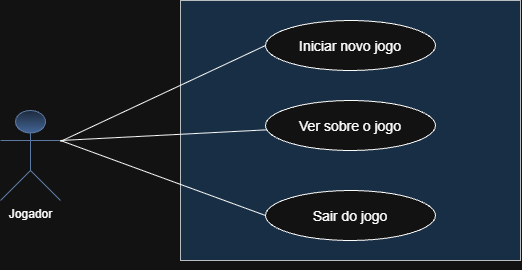

The diagram above was exported from draw.io. Its source (the exported page's mxGraphModel, read from the mxfile embedded in the PNG):
<mxGraphModel dx="1036" dy="560" grid="1" gridSize="10" guides="1" tooltips="1" connect="1" arrows="1" fold="1" page="1" pageScale="1" pageWidth="827" pageHeight="1169" math="0" shadow="0">
  <root>
    <mxCell id="0" />
    <mxCell id="1" parent="0" />
    <mxCell id="7bXZlx5LfNKmp6cV9GIG-15" parent="1" style="shape=umlActor;verticalLabelPosition=bottom;verticalAlign=top;html=1;outlineConnect=0;labelPerimeter=1;fillColor=#dae8fc;gradientColor=#7ea6e0;strokeColor=#6c8ebf;" value="Jogador" vertex="1">
      <mxGeometry height="90" width="60" x="170" y="230" as="geometry" />
    </mxCell>
    <mxCell id="7bXZlx5LfNKmp6cV9GIG-19" parent="1" style="rounded=0;whiteSpace=wrap;html=1;fillColor=#cce5ff;strokeColor=#36393d;" value="" vertex="1">
      <mxGeometry height="260" width="340" x="350" y="120" as="geometry" />
    </mxCell>
    <mxCell id="7bXZlx5LfNKmp6cV9GIG-20" parent="1" style="ellipse;whiteSpace=wrap;html=1;shapeInside=1;" value="&lt;font style=&quot;font-size: 14px;&quot;&gt;Iniciar novo jogo&lt;/font&gt;" vertex="1">
      <mxGeometry height="50" width="170" x="435" y="140" as="geometry" />
    </mxCell>
    <mxCell id="7bXZlx5LfNKmp6cV9GIG-21" edge="1" parent="1" source="7bXZlx5LfNKmp6cV9GIG-15" style="endArrow=none;html=1;rounded=0;defaultLabelBackgroundColor=page;labelPadding=0 4;entryX=0;entryY=0.5;entryDx=0;entryDy=0;" target="7bXZlx5LfNKmp6cV9GIG-20" value="">
      <mxGeometry height="50" relative="1" width="50" as="geometry">
        <mxPoint x="400" y="210" as="sourcePoint" />
        <mxPoint x="450" y="160" as="targetPoint" />
      </mxGeometry>
    </mxCell>
    <mxCell id="7bXZlx5LfNKmp6cV9GIG-22" parent="1" style="ellipse;whiteSpace=wrap;html=1;shapeInside=1;fontSize=14;" value="Ver sobre o jogo" vertex="1">
      <mxGeometry height="50" width="170" x="435" y="220" as="geometry" />
    </mxCell>
    <mxCell id="7bXZlx5LfNKmp6cV9GIG-23" parent="1" style="ellipse;whiteSpace=wrap;html=1;shapeInside=1;fontSize=14;" value="Sair do jogo" vertex="1">
      <mxGeometry height="50" width="170" x="435" y="310" as="geometry" />
    </mxCell>
    <mxCell id="7bXZlx5LfNKmp6cV9GIG-24" edge="1" parent="1" source="7bXZlx5LfNKmp6cV9GIG-15" style="endArrow=none;html=1;rounded=0;defaultLabelBackgroundColor=page;labelPadding=0 4;exitX=1;exitY=0.3333333333333333;exitDx=0;exitDy=0;exitPerimeter=0;" target="7bXZlx5LfNKmp6cV9GIG-22" value="">
      <mxGeometry height="50" relative="1" width="50" as="geometry">
        <mxPoint x="400" y="210" as="sourcePoint" />
        <mxPoint x="450" y="160" as="targetPoint" />
      </mxGeometry>
    </mxCell>
    <mxCell id="7bXZlx5LfNKmp6cV9GIG-25" edge="1" parent="1" source="7bXZlx5LfNKmp6cV9GIG-15" style="endArrow=none;html=1;rounded=0;defaultLabelBackgroundColor=page;labelPadding=0 4;entryX=0;entryY=0.5;entryDx=0;entryDy=0;exitX=1;exitY=0.3333333333333333;exitDx=0;exitDy=0;exitPerimeter=0;" target="7bXZlx5LfNKmp6cV9GIG-23" value="">
      <mxGeometry height="50" relative="1" width="50" as="geometry">
        <mxPoint x="400" y="210" as="sourcePoint" />
        <mxPoint x="450" y="160" as="targetPoint" />
      </mxGeometry>
    </mxCell>
    <mxCell id="7bXZlx5LfNKmp6cV9GIG-26" edge="1" parent="1" source="7bXZlx5LfNKmp6cV9GIG-19" style="edgeStyle=orthogonalEdgeStyle;rounded=0;orthogonalLoop=1;jettySize=auto;html=1;innerLoopWaypoints=1;exitX=0.5;exitY=1;exitDx=0;exitDy=0;defaultLabelBackgroundColor=page;labelPadding=0 4;" target="7bXZlx5LfNKmp6cV9GIG-19">
      <mxGeometry relative="1" as="geometry" />
    </mxCell>
  </root>
</mxGraphModel>